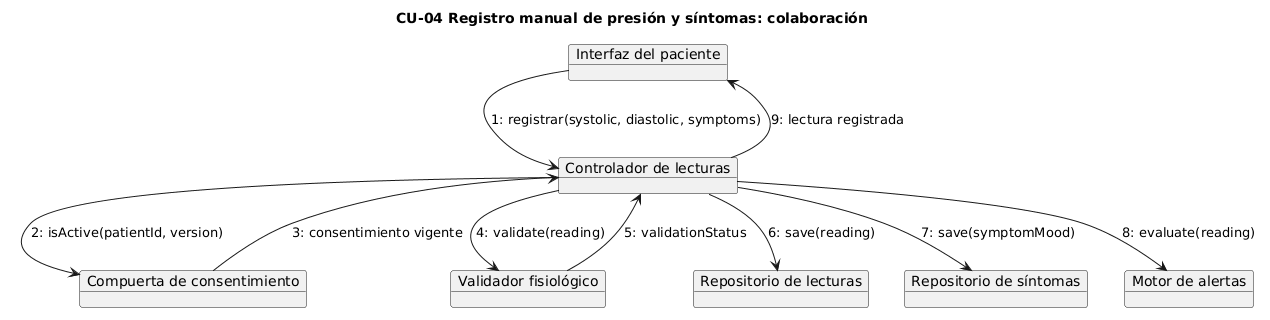

The diagram above was rendered by PlantUML. Its source (embedded in the PNG):
@startuml
title CU-04 Registro manual de presión y síntomas: colaboración

object "Interfaz del paciente" as ui
object "Controlador de lecturas" as ctrl
object "Compuerta de consentimiento" as gate
object "Validador fisiológico" as validator
object "Repositorio de lecturas" as readings
object "Repositorio de síntomas" as symptoms
object "Motor de alertas" as alerts

ui --> ctrl : 1: registrar(systolic, diastolic, symptoms)
ctrl --> gate : 2: isActive(patientId, version)
gate --> ctrl : 3: consentimiento vigente
ctrl --> validator : 4: validate(reading)
validator --> ctrl : 5: validationStatus
ctrl --> readings : 6: save(reading)
ctrl --> symptoms : 7: save(symptomMood)
ctrl --> alerts : 8: evaluate(reading)
ctrl --> ui : 9: lectura registrada
@enduml